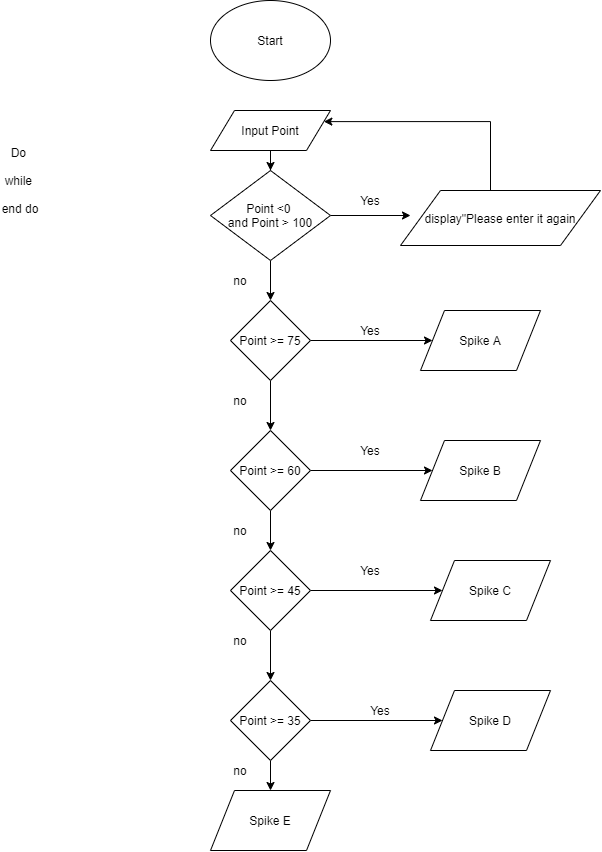

The diagram above was exported from draw.io. Its source (the exported page's mxGraphModel, read from the mxfile embedded in the PNG):
<mxGraphModel dx="723" dy="375" grid="1" gridSize="10" guides="1" tooltips="1" connect="1" arrows="1" fold="1" page="1" pageScale="1" pageWidth="827" pageHeight="1169" math="0" shadow="0">
  <root>
    <mxCell id="0" />
    <mxCell id="1" parent="0" />
    <mxCell id="S8XtgpSrx45ZR_X_8mwo-92" value="Start&lt;br&gt;" style="ellipse;whiteSpace=wrap;html=1;" vertex="1" parent="1">
      <mxGeometry x="340" y="10" width="120" height="80" as="geometry" />
    </mxCell>
    <mxCell id="S8XtgpSrx45ZR_X_8mwo-100" value="" style="edgeStyle=orthogonalEdgeStyle;rounded=0;orthogonalLoop=1;jettySize=auto;html=1;" edge="1" parent="1" source="S8XtgpSrx45ZR_X_8mwo-93" target="S8XtgpSrx45ZR_X_8mwo-94">
      <mxGeometry relative="1" as="geometry" />
    </mxCell>
    <mxCell id="S8XtgpSrx45ZR_X_8mwo-93" value="Input Point" style="shape=parallelogram;perimeter=parallelogramPerimeter;whiteSpace=wrap;html=1;" vertex="1" parent="1">
      <mxGeometry x="340" y="120" width="120" height="40" as="geometry" />
    </mxCell>
    <mxCell id="S8XtgpSrx45ZR_X_8mwo-96" value="" style="edgeStyle=orthogonalEdgeStyle;rounded=0;orthogonalLoop=1;jettySize=auto;html=1;" edge="1" parent="1" source="S8XtgpSrx45ZR_X_8mwo-94">
      <mxGeometry relative="1" as="geometry">
        <mxPoint x="540" y="225" as="targetPoint" />
      </mxGeometry>
    </mxCell>
    <mxCell id="S8XtgpSrx45ZR_X_8mwo-113" value="" style="edgeStyle=orthogonalEdgeStyle;rounded=0;orthogonalLoop=1;jettySize=auto;html=1;" edge="1" parent="1" source="S8XtgpSrx45ZR_X_8mwo-94" target="S8XtgpSrx45ZR_X_8mwo-109">
      <mxGeometry relative="1" as="geometry" />
    </mxCell>
    <mxCell id="S8XtgpSrx45ZR_X_8mwo-94" value="Point &amp;lt;0&amp;nbsp;&lt;br&gt;and Point &amp;gt; 100" style="rhombus;whiteSpace=wrap;html=1;" vertex="1" parent="1">
      <mxGeometry x="340" y="180" width="120" height="90" as="geometry" />
    </mxCell>
    <mxCell id="S8XtgpSrx45ZR_X_8mwo-99" value="" style="edgeStyle=orthogonalEdgeStyle;rounded=0;orthogonalLoop=1;jettySize=auto;html=1;entryX=1;entryY=0.25;entryDx=0;entryDy=0;" edge="1" parent="1" source="S8XtgpSrx45ZR_X_8mwo-97" target="S8XtgpSrx45ZR_X_8mwo-93">
      <mxGeometry relative="1" as="geometry">
        <mxPoint x="560" y="60" as="targetPoint" />
        <Array as="points">
          <mxPoint x="620" y="228" />
          <mxPoint x="620" y="131" />
        </Array>
      </mxGeometry>
    </mxCell>
    <mxCell id="S8XtgpSrx45ZR_X_8mwo-97" value="display&quot;Please enter it again" style="shape=parallelogram;perimeter=parallelogramPerimeter;whiteSpace=wrap;html=1;" vertex="1" parent="1">
      <mxGeometry x="530" y="200" width="200" height="55" as="geometry" />
    </mxCell>
    <mxCell id="S8XtgpSrx45ZR_X_8mwo-107" value="Yes" style="text;html=1;strokeColor=none;fillColor=none;align=center;verticalAlign=middle;whiteSpace=wrap;rounded=0;" vertex="1" parent="1">
      <mxGeometry x="480" y="200" width="40" height="20" as="geometry" />
    </mxCell>
    <mxCell id="S8XtgpSrx45ZR_X_8mwo-114" value="" style="edgeStyle=orthogonalEdgeStyle;rounded=0;orthogonalLoop=1;jettySize=auto;html=1;" edge="1" parent="1" source="S8XtgpSrx45ZR_X_8mwo-109" target="S8XtgpSrx45ZR_X_8mwo-110">
      <mxGeometry relative="1" as="geometry" />
    </mxCell>
    <mxCell id="S8XtgpSrx45ZR_X_8mwo-129" value="" style="edgeStyle=orthogonalEdgeStyle;rounded=0;orthogonalLoop=1;jettySize=auto;html=1;entryX=0;entryY=0.5;entryDx=0;entryDy=0;" edge="1" parent="1" source="S8XtgpSrx45ZR_X_8mwo-109" target="S8XtgpSrx45ZR_X_8mwo-124">
      <mxGeometry relative="1" as="geometry">
        <mxPoint x="520" y="350" as="targetPoint" />
      </mxGeometry>
    </mxCell>
    <mxCell id="S8XtgpSrx45ZR_X_8mwo-109" value="Point &amp;gt;= 75" style="rhombus;whiteSpace=wrap;html=1;" vertex="1" parent="1">
      <mxGeometry x="360" y="310" width="80" height="80" as="geometry" />
    </mxCell>
    <mxCell id="S8XtgpSrx45ZR_X_8mwo-115" value="" style="edgeStyle=orthogonalEdgeStyle;rounded=0;orthogonalLoop=1;jettySize=auto;html=1;" edge="1" parent="1" source="S8XtgpSrx45ZR_X_8mwo-110" target="S8XtgpSrx45ZR_X_8mwo-111">
      <mxGeometry relative="1" as="geometry" />
    </mxCell>
    <mxCell id="S8XtgpSrx45ZR_X_8mwo-131" value="" style="edgeStyle=orthogonalEdgeStyle;rounded=0;orthogonalLoop=1;jettySize=auto;html=1;entryX=0;entryY=0.5;entryDx=0;entryDy=0;" edge="1" parent="1" source="S8XtgpSrx45ZR_X_8mwo-110" target="S8XtgpSrx45ZR_X_8mwo-125">
      <mxGeometry relative="1" as="geometry">
        <mxPoint x="520" y="480" as="targetPoint" />
      </mxGeometry>
    </mxCell>
    <mxCell id="S8XtgpSrx45ZR_X_8mwo-110" value="Point &amp;gt;= 60" style="rhombus;whiteSpace=wrap;html=1;" vertex="1" parent="1">
      <mxGeometry x="360" y="440" width="80" height="80" as="geometry" />
    </mxCell>
    <mxCell id="S8XtgpSrx45ZR_X_8mwo-116" value="" style="edgeStyle=orthogonalEdgeStyle;rounded=0;orthogonalLoop=1;jettySize=auto;html=1;" edge="1" parent="1" source="S8XtgpSrx45ZR_X_8mwo-111" target="S8XtgpSrx45ZR_X_8mwo-112">
      <mxGeometry relative="1" as="geometry" />
    </mxCell>
    <mxCell id="S8XtgpSrx45ZR_X_8mwo-132" style="edgeStyle=orthogonalEdgeStyle;rounded=0;orthogonalLoop=1;jettySize=auto;html=1;" edge="1" parent="1" source="S8XtgpSrx45ZR_X_8mwo-111" target="S8XtgpSrx45ZR_X_8mwo-126">
      <mxGeometry relative="1" as="geometry">
        <mxPoint x="490" y="600" as="targetPoint" />
      </mxGeometry>
    </mxCell>
    <mxCell id="S8XtgpSrx45ZR_X_8mwo-111" value="Point &amp;gt;= 45" style="rhombus;whiteSpace=wrap;html=1;" vertex="1" parent="1">
      <mxGeometry x="360" y="560" width="80" height="80" as="geometry" />
    </mxCell>
    <mxCell id="S8XtgpSrx45ZR_X_8mwo-118" value="" style="edgeStyle=orthogonalEdgeStyle;rounded=0;orthogonalLoop=1;jettySize=auto;html=1;" edge="1" parent="1" source="S8XtgpSrx45ZR_X_8mwo-112" target="S8XtgpSrx45ZR_X_8mwo-117">
      <mxGeometry relative="1" as="geometry" />
    </mxCell>
    <mxCell id="S8XtgpSrx45ZR_X_8mwo-134" value="" style="edgeStyle=orthogonalEdgeStyle;rounded=0;orthogonalLoop=1;jettySize=auto;html=1;" edge="1" parent="1" source="S8XtgpSrx45ZR_X_8mwo-112" target="S8XtgpSrx45ZR_X_8mwo-127">
      <mxGeometry relative="1" as="geometry">
        <mxPoint x="520" y="730" as="targetPoint" />
      </mxGeometry>
    </mxCell>
    <mxCell id="S8XtgpSrx45ZR_X_8mwo-112" value="Point &amp;gt;= 35" style="rhombus;whiteSpace=wrap;html=1;" vertex="1" parent="1">
      <mxGeometry x="360" y="690" width="80" height="80" as="geometry" />
    </mxCell>
    <mxCell id="S8XtgpSrx45ZR_X_8mwo-117" value="Spike E" style="shape=parallelogram;perimeter=parallelogramPerimeter;whiteSpace=wrap;html=1;" vertex="1" parent="1">
      <mxGeometry x="340" y="800" width="120" height="60" as="geometry" />
    </mxCell>
    <mxCell id="S8XtgpSrx45ZR_X_8mwo-119" value="no" style="text;html=1;strokeColor=none;fillColor=none;align=center;verticalAlign=middle;whiteSpace=wrap;rounded=0;" vertex="1" parent="1">
      <mxGeometry x="350" y="280" width="40" height="20" as="geometry" />
    </mxCell>
    <mxCell id="S8XtgpSrx45ZR_X_8mwo-120" value="no" style="text;html=1;strokeColor=none;fillColor=none;align=center;verticalAlign=middle;whiteSpace=wrap;rounded=0;" vertex="1" parent="1">
      <mxGeometry x="350" y="400" width="40" height="20" as="geometry" />
    </mxCell>
    <mxCell id="S8XtgpSrx45ZR_X_8mwo-121" value="no" style="text;html=1;strokeColor=none;fillColor=none;align=center;verticalAlign=middle;whiteSpace=wrap;rounded=0;" vertex="1" parent="1">
      <mxGeometry x="350" y="530" width="40" height="20" as="geometry" />
    </mxCell>
    <mxCell id="S8XtgpSrx45ZR_X_8mwo-122" value="no" style="text;html=1;strokeColor=none;fillColor=none;align=center;verticalAlign=middle;whiteSpace=wrap;rounded=0;" vertex="1" parent="1">
      <mxGeometry x="350" y="640" width="40" height="20" as="geometry" />
    </mxCell>
    <mxCell id="S8XtgpSrx45ZR_X_8mwo-123" value="no" style="text;html=1;strokeColor=none;fillColor=none;align=center;verticalAlign=middle;whiteSpace=wrap;rounded=0;" vertex="1" parent="1">
      <mxGeometry x="350" y="770" width="40" height="20" as="geometry" />
    </mxCell>
    <mxCell id="S8XtgpSrx45ZR_X_8mwo-124" value="Spike A" style="shape=parallelogram;perimeter=parallelogramPerimeter;whiteSpace=wrap;html=1;" vertex="1" parent="1">
      <mxGeometry x="550" y="320" width="120" height="60" as="geometry" />
    </mxCell>
    <mxCell id="S8XtgpSrx45ZR_X_8mwo-125" value="Spike B" style="shape=parallelogram;perimeter=parallelogramPerimeter;whiteSpace=wrap;html=1;" vertex="1" parent="1">
      <mxGeometry x="550" y="450" width="120" height="60" as="geometry" />
    </mxCell>
    <mxCell id="S8XtgpSrx45ZR_X_8mwo-126" value="Spike C" style="shape=parallelogram;perimeter=parallelogramPerimeter;whiteSpace=wrap;html=1;" vertex="1" parent="1">
      <mxGeometry x="560" y="570" width="120" height="60" as="geometry" />
    </mxCell>
    <mxCell id="S8XtgpSrx45ZR_X_8mwo-127" value="Spike D" style="shape=parallelogram;perimeter=parallelogramPerimeter;whiteSpace=wrap;html=1;" vertex="1" parent="1">
      <mxGeometry x="560" y="700" width="120" height="60" as="geometry" />
    </mxCell>
    <mxCell id="S8XtgpSrx45ZR_X_8mwo-135" value="Yes" style="text;html=1;strokeColor=none;fillColor=none;align=center;verticalAlign=middle;whiteSpace=wrap;rounded=0;" vertex="1" parent="1">
      <mxGeometry x="480" y="330" width="40" height="20" as="geometry" />
    </mxCell>
    <mxCell id="S8XtgpSrx45ZR_X_8mwo-136" value="Yes" style="text;html=1;strokeColor=none;fillColor=none;align=center;verticalAlign=middle;whiteSpace=wrap;rounded=0;" vertex="1" parent="1">
      <mxGeometry x="480" y="450" width="40" height="20" as="geometry" />
    </mxCell>
    <mxCell id="S8XtgpSrx45ZR_X_8mwo-137" value="Yes" style="text;html=1;strokeColor=none;fillColor=none;align=center;verticalAlign=middle;whiteSpace=wrap;rounded=0;" vertex="1" parent="1">
      <mxGeometry x="480" y="570" width="40" height="20" as="geometry" />
    </mxCell>
    <mxCell id="S8XtgpSrx45ZR_X_8mwo-138" value="Yes" style="text;html=1;strokeColor=none;fillColor=none;align=center;verticalAlign=middle;whiteSpace=wrap;rounded=0;" vertex="1" parent="1">
      <mxGeometry x="490" y="710" width="40" height="20" as="geometry" />
    </mxCell>
    <mxCell id="S8XtgpSrx45ZR_X_8mwo-139" value="Do&amp;nbsp;&lt;br&gt;&lt;br&gt;while&amp;nbsp;&lt;br&gt;&lt;br&gt;end do&lt;br&gt;" style="text;html=1;strokeColor=none;fillColor=none;align=center;verticalAlign=middle;whiteSpace=wrap;rounded=0;" vertex="1" parent="1">
      <mxGeometry x="130" y="180" width="40" height="20" as="geometry" />
    </mxCell>
  </root>
</mxGraphModel>